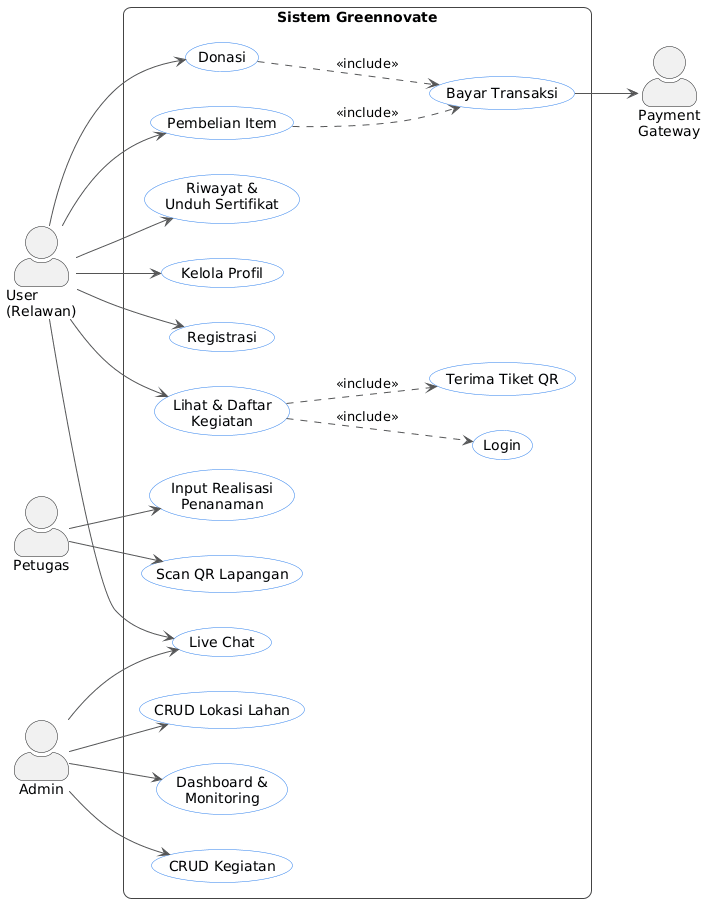

The diagram above was rendered by PlantUML. Its source (embedded in the PNG):
@startuml
left to right direction

skinparam shadowing false
skinparam backgroundColor white
skinparam actorStyle awesome

skinparam usecase {
    BackgroundColor #F8FBFF
    BorderColor #2F80ED
    ArrowColor #555555
}

skinparam rectangle {
    BorderColor #444444
    RoundCorner 15
}

actor "User\n(Relawan)" as U
actor "Petugas" as P
actor "Admin" as A
actor "Payment\nGateway" as PG

rectangle "Sistem Greennovate" {
    (Registrasi) as UC_reg
    (Login) as UC_login
    (Lihat & Daftar\nKegiatan) as UC_daftar
    (Terima Tiket QR) as UC_qr
    (Donasi) as UC_donasi
    (Pembelian Item) as UC_beli
    (Bayar Transaksi) as UC_bayar
    (Riwayat &\nUnduh Sertifikat) as UC_riwayat
    (Kelola Profil) as UC_profil
    (Live Chat) as UC_chat
    (Input Realisasi\nPenanaman) as UC_realisasi
    (Scan QR Lapangan) as UC_scan
    (CRUD Kegiatan) as UC_crudKeg
    (CRUD Lokasi Lahan) as UC_crudLok
    (Dashboard &\nMonitoring) as UC_dash
}

U --> UC_reg
U --> UC_daftar
U --> UC_donasi
U --> UC_beli
U --> UC_riwayat
U --> UC_profil
U --> UC_chat

P --> UC_realisasi
P --> UC_scan

A --> UC_crudKeg
A --> UC_crudLok
A --> UC_dash
A --> UC_chat

UC_daftar ..> UC_login : <<include>>
UC_daftar ..> UC_qr : <<include>>
UC_donasi ..> UC_bayar : <<include>>
UC_beli ..> UC_bayar : <<include>>

UC_bayar --> PG
@enduml